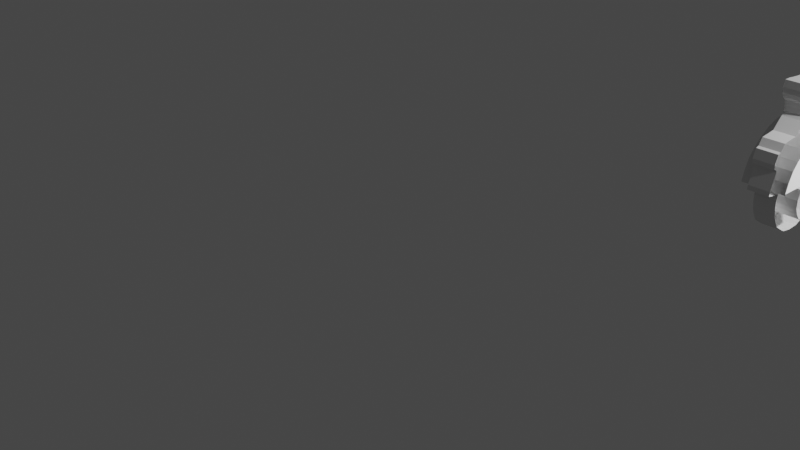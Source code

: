 # Source: Vespa.blend  (saved by Blender 2.92.15; exported with 4.5.12 LTS)
import bpy
from mathutils import Matrix  # noqa: F401  (used for matrix-valued properties, if any)

bpy.ops.wm.read_factory_settings(use_empty=True)
scene = bpy.context.scene
scene.name = 'Scene'

# ---- collections
col_collection = bpy.data.collections.new('Collection'); scene.collection.children.link(col_collection)

# ---- world
world_world = bpy.data.worlds.new('World'); scene.world = world_world
world_world.use_nodes = True; world_world.node_tree.nodes.clear()
_N = world_world.node_tree.nodes; _L = world_world.node_tree.links
n0 = _N.new('ShaderNodeOutputWorld'); n0.name = 'World Output'; n0.location = (300, 300)
n1 = _N.new('ShaderNodeBackground'); n1.name = 'Background'; n1.location = (10, 300)
n1.inputs[0].default_value = (0.05088, 0.05088, 0.05088, 1.0)
_L.new(n1.outputs[0], n0.inputs[0])
n0.is_active_output = True
world_world.color = (0.05088, 0.05088, 0.05088)
world_world.use_sun_shadow = False
world_world.sun_shadow_jitter_overblur = 0.0

# ---- cameras
cam_camera = bpy.data.cameras.new('Camera')
cam_camera.clip_end = 100.0
cam_camera.ortho_scale = 7.314

# ---- lights
light_light = bpy.data.lights.new('Light', 'POINT')
light_light.transmission_factor = 0.0
light_light.energy = 1000.0
light_light.shadow_soft_size = 0.1
light_light.shadow_maximum_resolution = 0.006
light_light.use_absolute_resolution = True

# ---- meshes
me_cube_001 = bpy.data.meshes.new('Cube.001')
me_cube_001.from_pydata([(-11.13, 0.6485, 0.6092), (-11.13, 0.6744, 0.6229), (-11.13, 0.7033, 0.6442), (-11.13, 0.72, 0.6837), (-11.13, 0.7154, 0.7263), (-11.13, 0.6987, 0.7568), (-11.13, 0.6683, 0.7903), (-11.13, 0.6226, 0.81), (-11.13, 0.58, 0.8192), (-11.13, 0.5404, 0.8177), (-11.13, 0.4841, 0.81), (-11.13, 0.4324, 0.7918), (-11.13, 0.3837, 0.7629), (-11.13, 0.3441, 0.7279), (-11.13, 0.3183, 0.6974), (-11.13, 0.2985, 0.6548), (-11.13, 0.2865, 0.6122), (-11.13, 0.2924, 0.5994), (-11.13, 0.2702, 0.6015), (-11.13, 0.248, 0.6068), (-11.13, 0.2502, 0.6248), (-11.13, 0.2766, 0.6967), (-11.13, 0.2671, 0.7051), (-11.13, 0.2554, 0.7125), (-11.13, 0.2544, 0.7284), (-11.13, 0.2692, 0.7653), (-11.13, 0.284, 0.7696), (-11.13, 0.304, 0.7981), (-11.13, 0.3759, 0.8055), (-11.13, 0.4235, 0.8509), (-11.13, 0.434, 0.8647), (-11.13, 0.434, 0.8869), (-11.13, 0.4298, 0.9091), (-11.13, 0.4087, 0.926), (-11.13, 0.4002, 0.945), (-11.13, 0.3981, 0.9661), (-11.13, 0.4076, 0.9926), (-11.13, 0.4361, 0.9926), (-11.13, 0.4604, 0.9894), (-11.13, 0.4953, 0.9862), (-11.13, 0.5386, 0.9841), (-11.13, 0.5651, 0.9809), (-11.13, 0.5968, 0.9778), (-11.13, 0.6327, 0.9778), (-11.13, 0.6655, 0.9767), (-11.13, 0.6877, 0.9778), (-11.13, 0.7172, 0.9809), (-11.13, 0.7659, 0.9841), (-11.13, 0.8134, 0.9841), (-11.13, 0.8377, 0.983), (-11.13, 0.8536, 0.9682), (-11.13, 0.8578, 0.9144), (-11.13, 0.843, 0.8869), (-11.13, 0.8335, 0.8478), (-11.13, 0.8145, 0.8351), (-11.13, 0.8007, 0.8192), (-11.13, 0.7796, 0.7928), (-11.13, 0.768, 0.7643), (-11.13, 0.768, 0.7294), (-11.13, 0.788, 0.6882), (-11.13, 0.8134, 0.6586), (-11.13, 0.8589, 0.6385), (-11.13, 0.8895, 0.6385), (-11.13, 0.9603, 0.6417), (-11.13, 1.004, 0.6417), (-11.13, 1.045, 0.6512), (-11.13, 1.072, 0.6724), (-11.13, 1.09, 0.6882), (-11.13, 1.112, 0.7231), (-11.13, 1.134, 0.7537), (-11.13, 1.146, 0.7833), (-11.13, 1.152, 0.8129), (-11.13, 1.155, 0.8531), (-11.13, 1.07, 1.081), (-11.13, 1.062, 1.071), (-11.13, 1.044, 1.069), (-11.13, 1.031, 1.081), (-11.13, 1.026, 1.094), (-11.13, 1.032, 1.11), (-11.13, 1.062, 1.127), (-11.13, 1.067, 1.142), (-11.13, 1.099, 1.17), (-11.13, 1.122, 1.181), (-11.13, 1.147, 1.192), (-11.13, 1.17, 1.192), (-11.13, 1.195, 1.193), (-11.13, 1.204, 1.185), (-11.13, 1.207, 1.165), (-11.13, 1.201, 1.14), (-11.13, 1.2, 1.12), (-11.13, 1.18, 1.078), (-11.13, 1.168, 1.076), (-11.13, 1.152, 1.076), (-11.13, 1.142, 1.076), (-11.13, 1.136, 1.068), (-11.13, 1.226, 0.889), (-11.13, 1.245, 0.8731), (-11.13, 1.258, 0.8657), (-11.13, 1.267, 0.8457), (-11.13, 1.268, 0.8235), (-11.13, 1.274, 0.7981), (-11.13, 1.283, 0.7875), (-11.13, 1.292, 0.7928), (-11.13, 1.327, 0.8044), (-11.13, 1.361, 0.8118), (-11.13, 1.386, 0.8118), (-11.13, 1.416, 0.8034), (-11.13, 1.443, 0.7928), (-11.13, 1.453, 0.7833), (-11.13, 1.455, 0.7579), (-11.13, 1.474, 0.7368), (-11.13, 1.495, 0.7199), (-11.13, 1.5, 0.703), (-11.13, 1.482, 0.6903), (-11.13, 1.449, 0.6882), (-11.13, 1.461, 0.6734), (-11.13, 1.479, 0.6544), (-11.13, 1.49, 0.6301), (-11.13, 1.506, 0.5941), (-11.13, 1.503, 0.5593), (-11.13, 1.493, 0.5202), (-11.13, 1.478, 0.4948), (-11.13, 1.461, 0.4705), (-11.13, 1.44, 0.4473), (-11.13, 1.401, 0.4304), (-11.13, 1.366, 0.4219), (-11.13, 1.306, 0.4272), (-11.13, 1.273, 0.4356), (-11.13, 1.242, 0.4599), (-11.13, 1.22, 0.4885), (-11.13, 1.205, 0.5191), (-11.13, 1.2, 0.5403), (-11.13, 1.198, 0.5825), (-11.13, 1.167, 0.6375), (-11.13, 1.142, 0.6121), (-11.13, 1.11, 0.5952), (-11.13, 1.078, 0.5815), (-11.13, 0.7532, 0.5624), (-11.13, 0.6792, 0.5656), (-11.13, 0.6517, 0.572), (-11.13, 0.6433, 0.5582), (-11.13, 0.62, 0.5445), (-11.13, 0.6126, 0.5149), (-11.13, 0.5968, 0.4779), (-11.13, 0.5704, 0.4483), (-11.13, 0.5418, 0.424), (-11.13, 0.5006, 0.4071), (-11.13, 0.4509, 0.405), (-11.13, 0.44, 0.874), (-11.13, 1.204, 0.5879), (-11.13, 1.231, 0.5985), (-11.13, 1.263, 0.6274), (-11.13, 1.289, 0.6442), (-11.13, 1.324, 0.6624), (-11.13, 1.35, 0.6731), (-11.13, 1.387, 0.6807), (-11.13, 1.42, 0.6868), (-11.13, 1.481, 0.699), (-11.13, 1.461, 0.7187), (-11.13, 1.44, 0.7461), (-11.13, 1.405, 0.769), (-11.13, 1.361, 0.7796), (-11.13, 1.312, 0.7796), (-11.13, 1.278, 0.772), (-11.13, 1.245, 0.7553), (-11.13, 1.222, 0.737), (-11.13, 1.198, 0.7035), (-11.13, 1.178, 0.664), (-11.13, 1.303, 0.6274), (-11.13, 1.347, 0.6457), (-11.13, 1.38, 0.6411), (-11.13, 1.415, 0.6244), (-11.13, 1.434, 0.5985), (-11.13, 1.437, 0.559), (-11.13, 1.418, 0.5224), (-11.13, 1.394, 0.4905), (-11.13, 1.359, 0.4829), (-11.13, 1.33, 0.4844), (-11.13, 1.294, 0.495), (-11.13, 1.277, 0.5209), (-11.13, 1.265, 0.5392), (-11.13, 1.263, 0.5681), (-11.13, 1.268, 0.5909), (-11.13, 1.283, 0.6153), (-11.13, 0.5587, 0.5772), (-11.13, 0.5572, 0.5498), (-11.13, 0.5511, 0.527), (-11.13, 0.5328, 0.5011), (-11.13, 0.4994, 0.4737), (-11.13, 0.472, 0.4692), (-11.13, 0.4294, 0.4692), (-11.13, 0.4065, 0.4844), (-11.13, 0.3883, 0.5087), (-11.13, 0.3776, 0.5331), (-11.13, 0.3776, 0.565), (-11.13, 0.5525, 0.6051), (-11.13, 0.3, 0.6061), (-11.13, 0.3746, 0.6061), (-11.13, 0.3899, 0.606), (-11.13, 0.6135, 0.6061), (-11.13, 0.4055, 0.4134), (-11.13, 0.3854, 0.4251), (-11.13, 0.3484, 0.4494), (-11.13, 0.3315, 0.4747), (-11.13, 0.3188, 0.498), (-11.13, 0.3104, 0.5381), (-11.13, 0.3083, 0.5667), (-11.13, 0.3157, 0.5963), (-11.77, 0.3157, 0.5963), (-11.77, 0.3083, 0.5667), (-11.77, 0.3104, 0.5381), (-11.77, 0.3188, 0.498), (-11.77, 0.3315, 0.4747), (-11.77, 0.3484, 0.4494), (-11.77, 0.3854, 0.4251), (-11.77, 0.4055, 0.4134), (-11.77, 0.4509, 0.405), (-11.77, 0.5006, 0.4071), (-11.77, 0.5418, 0.424), (-11.77, 0.5704, 0.4483), (-11.77, 0.5968, 0.4779), (-11.77, 0.6126, 0.5149), (-11.77, 0.62, 0.5445), (-11.77, 0.6433, 0.5582), (-11.77, 0.6517, 0.572), (-11.77, 0.6792, 0.5656), (-11.77, 0.7532, 0.5624), (-11.77, 1.078, 0.5815), (-11.77, 1.11, 0.5952), (-11.77, 1.142, 0.6121), (-11.77, 1.167, 0.6375), (-11.77, 1.159, 0.6079), (-11.77, 1.151, 0.5941), (-11.77, 1.151, 0.5804), (-11.77, 1.17, 0.573), (-11.77, 1.183, 0.573), (-11.77, 1.198, 0.5825), (-11.77, 1.2, 0.5403), (-11.77, 1.205, 0.5191), (-11.77, 1.22, 0.4885), (-11.77, 1.242, 0.4599), (-11.77, 1.273, 0.4356), (-11.77, 1.306, 0.4272), (-11.77, 1.366, 0.4219), (-11.77, 1.401, 0.4304), (-11.77, 1.44, 0.4473), (-11.77, 1.461, 0.4705), (-11.77, 1.478, 0.4948), (-11.77, 1.493, 0.5202), (-11.77, 1.503, 0.5593), (-11.77, 1.506, 0.5941), (-11.77, 1.49, 0.6301), (-11.77, 1.479, 0.6544), (-11.77, 1.461, 0.6734), (-11.77, 1.449, 0.6882), (-11.77, 1.482, 0.6903), (-11.77, 1.5, 0.703), (-11.77, 1.495, 0.7199), (-11.77, 1.474, 0.7368), (-11.77, 1.455, 0.7579), (-11.77, 1.453, 0.7833), (-11.77, 1.443, 0.7928), (-11.77, 1.416, 0.8034), (-11.77, 1.386, 0.8118), (-11.77, 1.361, 0.8118), (-11.77, 1.327, 0.8044), (-11.77, 1.292, 0.7928), (-11.77, 1.283, 0.7875), (-11.77, 1.274, 0.7981), (-11.77, 1.268, 0.8235), (-11.77, 1.267, 0.8457), (-11.77, 1.258, 0.8657), (-11.77, 1.245, 0.8731), (-11.77, 1.226, 0.889), (-11.77, 1.136, 1.068), (-11.77, 1.142, 1.076), (-11.77, 1.152, 1.076), (-11.77, 1.168, 1.076), (-11.77, 1.18, 1.078), (-11.77, 1.2, 1.12), (-11.77, 1.201, 1.14), (-11.77, 1.207, 1.165), (-11.77, 1.204, 1.185), (-11.77, 1.195, 1.193), (-11.77, 1.17, 1.192), (-11.77, 1.147, 1.192), (-11.77, 1.122, 1.181), (-11.77, 1.099, 1.17), (-11.77, 1.067, 1.142), (-11.77, 1.062, 1.127), (-11.77, 1.032, 1.11), (-11.77, 1.026, 1.094), (-11.77, 1.031, 1.081), (-11.77, 1.044, 1.069), (-11.77, 1.062, 1.071), (-11.77, 1.07, 1.081), (-11.77, 1.155, 0.8531), (-11.77, 1.152, 0.8129), (-11.77, 1.146, 0.7833), (-11.77, 1.134, 0.7537), (-11.77, 1.112, 0.7231), (-11.77, 1.09, 0.6882), (-11.77, 1.072, 0.6724), (-11.77, 1.045, 0.6512), (-11.77, 1.004, 0.6417), (-11.77, 0.9603, 0.6417), (-11.77, 0.8895, 0.6385), (-11.77, 0.8589, 0.6385), (-11.77, 0.8134, 0.6586), (-11.77, 0.788, 0.6882), (-11.77, 0.768, 0.7294), (-11.77, 0.768, 0.7643), (-11.77, 0.7796, 0.7928), (-11.77, 0.8007, 0.8192), (-11.77, 0.8145, 0.8351), (-11.77, 0.8335, 0.8478), (-11.77, 0.843, 0.8869), (-11.77, 0.8578, 0.9144), (-11.77, 0.8536, 0.9682), (-11.77, 0.8377, 0.983), (-11.77, 0.8134, 0.9841), (-11.77, 0.7659, 0.9841), (-11.77, 0.7172, 0.9809), (-11.77, 0.6877, 0.9778), (-11.77, 0.6655, 0.9767), (-11.77, 0.6327, 0.9778), (-11.77, 0.5968, 0.9778), (-11.77, 0.5651, 0.9809), (-11.77, 0.5386, 0.9841), (-11.77, 0.4953, 0.9862), (-11.77, 0.4604, 0.9894), (-11.77, 0.4361, 0.9926), (-11.77, 0.4076, 0.9926), (-11.77, 0.3981, 0.9661), (-11.77, 0.4002, 0.945), (-11.77, 0.4087, 0.926), (-11.77, 0.4298, 0.9091), (-11.77, 0.434, 0.8869), (-11.77, 0.434, 0.8647), (-11.77, 0.4235, 0.8509), (-11.77, 0.3759, 0.8055), (-11.77, 0.304, 0.7981), (-11.77, 0.284, 0.7696), (-11.77, 0.2692, 0.7653), (-11.77, 0.2544, 0.7284), (-11.77, 0.2554, 0.7125), (-11.77, 0.2671, 0.7051), (-11.77, 0.2766, 0.6967), (-11.77, 0.2502, 0.6248), (-11.77, 0.248, 0.6068), (-11.77, 0.2702, 0.6015), (-11.77, 0.2924, 0.5994), (-11.77, 0.2865, 0.6122), (-11.77, 0.2985, 0.6548), (-11.77, 0.3183, 0.6974), (-11.77, 0.3441, 0.7279), (-11.77, 0.3837, 0.7629), (-11.77, 0.4324, 0.7918), (-11.77, 0.4841, 0.81), (-11.77, 0.5404, 0.8177), (-11.77, 0.58, 0.8192), (-11.77, 0.6226, 0.81), (-11.77, 0.6683, 0.7903), (-11.77, 0.6987, 0.7568), (-11.77, 0.7154, 0.7263), (-11.77, 0.72, 0.6837), (-11.77, 0.7033, 0.6442), (-11.77, 0.6744, 0.6229), (-11.77, 0.6485, 0.6092), (-11.77, 0.6135, 0.6061), (-11.77, 0.5525, 0.6051), (-11.77, 0.5237, 0.6046), (-11.77, 0.3899, 0.606), (-11.77, 0.3746, 0.6061), (-11.77, 0.3, 0.6061), (-11.77, 0.2878, 0.6168), (-11.77, 0.3776, 0.565), (-11.77, 0.3776, 0.5331), (-11.77, 0.3883, 0.5087), (-11.77, 0.4065, 0.4844), (-11.77, 0.4294, 0.4692), (-11.77, 0.472, 0.4692), (-11.77, 0.4994, 0.4737), (-11.77, 0.5328, 0.5011), (-11.77, 0.5511, 0.527), (-11.77, 0.5572, 0.5498), (-11.77, 0.5587, 0.5772), (-11.77, 1.283, 0.6153), (-11.77, 1.268, 0.5909), (-11.77, 1.263, 0.5681), (-11.77, 1.265, 0.5392), (-11.77, 1.277, 0.5209), (-11.77, 1.294, 0.495), (-11.77, 1.33, 0.4844), (-11.77, 1.359, 0.4829), (-11.77, 1.394, 0.4905), (-11.77, 1.418, 0.5224), (-11.77, 1.437, 0.559), (-11.77, 1.434, 0.5985), (-11.77, 1.415, 0.6244), (-11.77, 1.38, 0.6411), (-11.77, 1.347, 0.6457), (-11.77, 1.303, 0.6274), (-11.77, 1.178, 0.664), (-11.77, 1.198, 0.7035), (-11.77, 1.222, 0.737), (-11.77, 1.245, 0.7553), (-11.77, 1.278, 0.772), (-11.77, 1.312, 0.7796), (-11.77, 1.361, 0.7796), (-11.77, 1.405, 0.769), (-11.77, 1.44, 0.7461), (-11.77, 1.461, 0.7187), (-11.77, 1.481, 0.699), (-11.77, 1.42, 0.6868), (-11.77, 1.387, 0.6807), (-11.77, 1.35, 0.6731), (-11.77, 1.324, 0.6624), (-11.77, 1.289, 0.6442), (-11.77, 1.263, 0.6274), (-11.77, 1.231, 0.5985), (-11.77, 1.204, 0.5879), (-12.06, 1.167, 0.6375), (-12.06, 1.159, 0.6079), (-12.06, 1.151, 0.5941), (-12.06, 1.151, 0.5804), (-12.06, 1.17, 0.573), (-12.06, 1.183, 0.573), (-12.06, 1.198, 0.5825), (-12.06, 0.2865, 0.6122), (-12.06, 0.2985, 0.6548), (-12.06, 0.3183, 0.6974), (-12.06, 0.3441, 0.7279), (-12.06, 0.3837, 0.7629), (-12.06, 0.4324, 0.7918), (-12.06, 0.4841, 0.81), (-12.06, 0.5404, 0.8177), (-12.06, 0.58, 0.8192), (-12.06, 0.6226, 0.81), (-12.06, 0.6683, 0.7903), (-12.06, 0.6987, 0.7568), (-12.06, 0.7154, 0.7263), (-12.06, 0.72, 0.6837), (-12.06, 0.7033, 0.6442), (-12.06, 0.6744, 0.6229), (-12.06, 0.6485, 0.6092), (-12.06, 0.2878, 0.6168), (-12.06, 1.178, 0.664), (-12.06, 1.198, 0.7035), (-12.06, 1.222, 0.737), (-12.06, 1.245, 0.7553), (-12.06, 1.278, 0.772), (-12.06, 1.312, 0.7796), (-12.06, 1.361, 0.7796), (-12.06, 1.405, 0.769), (-12.06, 1.44, 0.7461), (-12.06, 1.461, 0.7187), (-12.06, 1.481, 0.699), (-12.06, 1.42, 0.6868), (-12.06, 1.387, 0.6807), (-12.06, 1.35, 0.6731), (-12.06, 1.324, 0.6624), (-12.06, 1.289, 0.6442), (-12.06, 1.263, 0.6274), (-12.06, 1.231, 0.5985), (-12.06, 1.204, 0.5879), (-10.79, 1.167, 0.6375), (-10.79, 1.159, 0.6079), (-10.79, 1.151, 0.5941), (-10.79, 1.151, 0.5804), (-10.79, 1.17, 0.573), (-10.79, 1.183, 0.573), (-10.79, 1.198, 0.5825), (-10.79, 0.2865, 0.6122), (-10.79, 0.2985, 0.6548), (-10.79, 0.3183, 0.6974), (-10.79, 0.3441, 0.7279), (-10.79, 0.3837, 0.7629), (-10.79, 0.4324, 0.7918), (-10.79, 0.4841, 0.81), (-10.79, 0.5404, 0.8177), (-10.79, 0.58, 0.8192), (-10.79, 0.6226, 0.81), (-10.79, 0.6683, 0.7903), (-10.79, 0.6987, 0.7568), (-10.79, 0.7154, 0.7263), (-10.79, 0.72, 0.6837), (-10.79, 0.7033, 0.6442), (-10.79, 0.6744, 0.6229), (-10.79, 0.6485, 0.6092), (-10.79, 0.2878, 0.6168), (-10.79, 1.178, 0.664), (-10.79, 1.198, 0.7035), (-10.79, 1.222, 0.737), (-10.79, 1.245, 0.7553), (-10.79, 1.278, 0.772), (-10.79, 1.312, 0.7796), (-10.79, 1.361, 0.7796), (-10.79, 1.405, 0.769), (-10.79, 1.44, 0.7461), (-10.79, 1.461, 0.7187), (-10.79, 1.481, 0.699), (-10.79, 1.42, 0.6868), (-10.79, 1.387, 0.6807), (-10.79, 1.35, 0.6731), (-10.79, 1.324, 0.6624), (-10.79, 1.289, 0.6442), (-10.79, 1.263, 0.6274), (-10.79, 1.231, 0.5985), (-10.79, 1.204, 0.5879), (-11.13, 0.44, 0.874), (-11.13, 0.434, 0.8647), (-11.13, 0.4298, 0.9091), (-11.13, 0.434, 0.8869), (-11.13, 0.4002, 0.945), (-11.13, 0.4087, 0.926), (-11.13, 0.4076, 0.9926), (-11.13, 0.3981, 0.9661), (-11.13, 0.4604, 0.9894), (-11.13, 0.4361, 0.9926), (-11.13, 0.5386, 0.9841), (-11.13, 0.4953, 0.9862), (-11.13, 0.5968, 0.9778), (-11.13, 0.5651, 0.9809), (-11.13, 0.6655, 0.9767), (-11.13, 0.6327, 0.9778), (-11.13, 0.7172, 0.9809), (-11.13, 0.6877, 0.9778), (-11.13, 0.8134, 0.9841), (-11.13, 0.7659, 0.9841), (-11.13, 0.8536, 0.9682), (-11.13, 0.8377, 0.983), (-11.13, 0.843, 0.8869), (-11.13, 0.8578, 0.9144), (-11.13, 0.44, 0.874), (-11.13, 0.434, 0.8647), (-11.13, 0.4298, 0.9091), (-11.13, 0.434, 0.8869), (-11.13, 0.4002, 0.945), (-11.13, 0.4087, 0.926), (-11.13, 0.4076, 0.9926), (-11.13, 0.3981, 0.9661), (-11.13, 0.4604, 0.9894), (-11.13, 0.4361, 0.9926), (-11.13, 0.5386, 0.9841), (-11.13, 0.4953, 0.9862), (-11.13, 0.5968, 0.9778), (-11.13, 0.5651, 0.9809), (-11.13, 0.6655, 0.9767), (-11.13, 0.6327, 0.9778), (-11.13, 0.7172, 0.9809), (-11.13, 0.6877, 0.9778), (-11.13, 0.8134, 0.9841), (-11.13, 0.7659, 0.9841), (-11.13, 0.8536, 0.9682), (-11.13, 0.8377, 0.983), (-11.13, 0.843, 0.8869), (-11.13, 0.8578, 0.9144), (-12.12, 0.5525, 0.6051), (-12.12, 0.5237, 0.6046), (-12.12, 0.3899, 0.606), (-12.12, 0.3776, 0.565), (-12.12, 0.3776, 0.5331), (-12.12, 0.3883, 0.5087), (-12.12, 0.4065, 0.4844), (-12.12, 0.4294, 0.4692), (-12.12, 0.472, 0.4692), (-12.12, 0.4994, 0.4737), (-12.12, 0.5328, 0.5011), (-12.12, 0.5511, 0.527), (-12.12, 0.5572, 0.5498), (-12.12, 0.5587, 0.5772), (-12.12, 1.283, 0.6153), (-12.12, 1.268, 0.5909), (-12.12, 1.263, 0.5681), (-12.12, 1.265, 0.5392), (-12.12, 1.277, 0.5209), (-12.12, 1.294, 0.495), (-12.12, 1.33, 0.4844), (-12.12, 1.359, 0.4829), (-12.12, 1.394, 0.4905), (-12.12, 1.418, 0.5224), (-12.12, 1.437, 0.559), (-12.12, 1.434, 0.5985), (-12.12, 1.415, 0.6244), (-12.12, 1.38, 0.6411), (-12.12, 1.347, 0.6457), (-12.12, 1.303, 0.6274)], [], [(421, 420, 150, 149), (309, 308, 60, 59), (382, 383, 187, 188), (254, 253, 115, 114), (407, 406, 164, 163), (283, 282, 86, 85), (359, 358, 10, 9), (220, 219, 144, 143), (310, 309, 59, 58), (383, 384, 186, 187), (255, 254, 114, 113), (408, 407, 163, 162), (284, 283, 85, 84), (360, 359, 9, 8), (311, 310, 58, 57), (384, 385, 185, 186), (256, 255, 113, 112), (409, 408, 162, 161), (285, 284, 84, 83), (361, 360, 8, 7), (312, 311, 57, 56), (385, 386, 184, 185), (257, 256, 112, 111), (410, 409, 161, 160), (286, 285, 83, 82), (362, 361, 7, 6), (313, 312, 56, 55), (386, 370, 195, 184), (258, 257, 111, 110), (209, 208, 207, 206), (287, 286, 82, 81), (363, 362, 6, 5), (411, 410, 160, 159), (387, 388, 182, 183), (259, 258, 110, 109), (314, 313, 55, 54), (288, 287, 81, 80), (364, 363, 5, 4), (210, 209, 206, 205), (388, 389, 181, 182), (260, 259, 109, 108), (412, 411, 159, 158), (289, 288, 80, 79), (365, 364, 4, 3), (315, 314, 54, 53), (389, 390, 180, 181), (261, 260, 108, 107), (211, 210, 205, 204), (290, 289, 79, 78), (366, 365, 3, 2), (413, 412, 158, 157), (390, 391, 179, 180), (262, 261, 107, 106), (316, 315, 53, 52), (291, 290, 78, 77), (367, 366, 2, 1), (212, 211, 204, 203), (391, 392, 178, 179), (263, 262, 106, 105), (414, 413, 157, 156), (39, 40, 520, 521), (19, 20, 16, 196, 197, 198, 194, 193, 192, 191, 190, 189, 188, 187, 186, 185, 184, 195, 199, 0, 1, 2, 3, 59, 60, 61, 62, 63, 64, 65, 66, 67, 68, 69, 70, 71, 72, 73, 74, 75, 76, 77, 78, 79, 80, 81, 82, 83, 84, 85, 86, 87, 88, 89, 90, 91, 92, 93, 94, 95, 96, 97, 98, 99, 100, 101, 102, 103, 104, 105, 106, 107, 108, 109, 110, 111, 112, 113, 114, 115, 116, 117, 118, 119, 173, 172, 171, 170, 169, 168, 183, 182, 181, 132, 149, 150, 151, 152, 153, 154, 155, 156, 157, 158, 159, 160, 161, 162, 163, 164, 165, 166, 167, 133, 134, 135, 136, 137, 138, 139, 140, 141, 142, 143, 144, 145, 146, 147, 200, 201, 202, 203, 204, 205, 206, 207, 17, 18), (132, 181, 180, 179, 178, 177, 176, 175, 174, 173, 119, 120, 121, 122, 123, 124, 125, 126, 127, 128, 129, 130, 131), (356, 355, 13, 12), (59, 3, 4, 5, 6, 7, 8, 9, 10, 11, 12, 13, 14, 15, 16, 20, 21, 22, 23, 24, 25, 26, 27, 28, 29, 30, 148, 52, 53, 54, 55, 56, 57, 58), (251, 250, 118, 117), (355, 354, 14, 13), (232, 231, 423, 424), (375, 368, 369, 370, 371, 372, 373, 374, 352), (383, 382, 567, 568), (250, 249, 119, 118), (396, 395, 580, 581), (363, 364, 441, 440), (354, 353, 15, 14), (460, 461, 505, 504), (434, 435, 479, 478), (410, 411, 455, 454), (364, 365, 442, 441), (233, 232, 424, 425), (411, 412, 456, 455), (365, 366, 443, 442), (234, 233, 425, 426), (412, 413, 457, 456), (352, 353, 430, 429), (366, 367, 444, 443), (235, 234, 426, 427), (413, 414, 458, 457), (353, 354, 431, 430), (367, 368, 445, 444), (236, 235, 427, 428), (414, 415, 459, 458), (354, 355, 432, 431), (415, 416, 460, 459), (355, 356, 433, 432), (230, 403, 447, 422), (416, 417, 461, 460), (356, 357, 434, 433), (403, 404, 448, 447), (417, 418, 462, 461), (357, 358, 435, 434), (404, 405, 449, 448), (418, 419, 463, 462), (358, 359, 436, 435), (405, 406, 450, 449), (419, 420, 464, 463), (359, 360, 437, 436), (406, 407, 451, 450), (375, 352, 429, 446), (420, 421, 465, 464), (360, 361, 438, 437), (407, 408, 452, 451), (421, 236, 428, 465), (361, 362, 439, 438), (408, 409, 453, 452), (368, 375, 446, 445), (231, 230, 422, 423), (362, 363, 440, 439), (409, 410, 454, 453), (358, 357, 11, 10), (282, 281, 87, 86), (406, 405, 165, 164), (253, 252, 116, 115), (381, 382, 188, 189), (308, 307, 61, 60), (357, 356, 12, 11), (281, 280, 88, 87), (405, 404, 166, 165), (252, 251, 117, 116), (236, 421, 149, 132), (380, 381, 189, 190), (307, 306, 62, 61), (218, 217, 146, 145), (324, 323, 45, 44), (280, 279, 89, 88), (404, 403, 167, 166), (219, 218, 145, 144), (379, 380, 190, 191), (306, 305, 63, 62), (323, 322, 46, 45), (279, 278, 90, 89), (403, 230, 133, 167), (378, 379, 191, 192), (305, 304, 64, 63), (278, 277, 91, 90), (304, 303, 65, 64), (377, 378, 192, 193), (303, 302, 66, 65), (277, 276, 92, 91), (402, 387, 183, 168), (376, 377, 193, 194), (302, 301, 67, 66), (276, 275, 93, 92), (401, 402, 168, 169), (372, 376, 194, 198), (301, 300, 68, 67), (275, 274, 94, 93), (400, 401, 169, 170), (420, 419, 151, 150), (370, 369, 199, 195), (300, 299, 69, 68), (322, 321, 47, 46), (274, 273, 95, 94), (399, 400, 170, 171), (419, 418, 152, 151), (273, 272, 96, 95), (299, 298, 70, 69), (217, 216, 147, 146), (272, 271, 97, 96), (398, 399, 171, 172), (321, 320, 48, 47), (271, 270, 98, 97), (298, 297, 71, 70), (418, 417, 153, 152), (270, 269, 99, 98), (397, 398, 172, 173), (216, 215, 200, 147), (269, 268, 100, 99), (297, 296, 72, 71), (320, 319, 49, 48), (352, 374, 196, 16), (396, 397, 173, 174), (417, 416, 154, 153), (268, 267, 101, 100), (296, 295, 73, 72), (215, 214, 201, 200), (374, 373, 197, 196), (395, 396, 174, 175), (319, 318, 50, 49), (267, 266, 102, 101), (295, 294, 74, 73), (416, 415, 155, 154), (373, 372, 198, 197), (394, 395, 175, 176), (214, 213, 202, 201), (266, 265, 103, 102), (294, 293, 75, 74), (318, 317, 51, 50), (265, 264, 104, 103), (393, 394, 176, 177), (415, 414, 156, 155), (369, 368, 0, 199), (293, 292, 76, 75), (213, 212, 203, 202), (264, 263, 105, 104), (392, 393, 177, 178), (317, 316, 52, 51), (368, 367, 1, 0), (292, 291, 77, 76), (325, 324, 44, 43), (221, 220, 143, 142), (326, 325, 43, 42), (222, 221, 142, 141), (327, 326, 42, 41), (223, 222, 141, 140), (328, 327, 41, 40), (224, 223, 140, 139), (329, 328, 40, 39), (225, 224, 139, 138), (330, 329, 39, 38), (226, 225, 138, 137), (331, 330, 38, 37), (227, 226, 137, 136), (332, 331, 37, 36), (228, 227, 136, 135), (333, 332, 36, 35), (229, 228, 135, 134), (334, 333, 35, 34), (230, 229, 134, 133), (335, 334, 34, 33), (336, 335, 33, 32), (337, 336, 32, 31), (338, 337, 31, 30), (339, 338, 30, 29), (340, 339, 29, 28), (341, 340, 28, 27), (237, 236, 132, 131), (342, 341, 27, 26), (238, 237, 131, 130), (343, 342, 26, 25), (239, 238, 130, 129), (344, 343, 25, 24), (240, 239, 129, 128), (345, 344, 24, 23), (241, 240, 128, 127), (346, 345, 23, 22), (242, 241, 127, 126), (347, 346, 22, 21), (243, 242, 126, 125), (348, 347, 21, 20), (244, 243, 125, 124), (349, 348, 20, 19), (245, 244, 124, 123), (350, 349, 19, 18), (246, 245, 123, 122), (351, 350, 18, 17), (247, 246, 122, 121), (208, 351, 17, 207), (248, 247, 121, 120), (353, 352, 16, 15), (249, 248, 120, 119), (474, 475, 476, 477, 478, 479, 480, 481, 482, 483, 484, 485, 486, 487, 488, 489, 490, 473), (466, 491, 492, 493, 494, 495, 496, 497, 498, 499, 500, 501, 502, 503, 504, 505, 506, 507, 508, 509, 472, 471, 470, 469, 468, 467), (447, 448, 492, 491), (435, 436, 480, 479), (461, 462, 506, 505), (448, 449, 493, 492), (436, 437, 481, 480), (462, 463, 507, 506), (423, 422, 466, 467), (449, 450, 494, 493), (437, 438, 482, 481), (463, 464, 508, 507), (424, 423, 467, 468), (450, 451, 495, 494), (438, 439, 483, 482), (464, 465, 509, 508), (425, 424, 468, 469), (451, 452, 496, 495), (439, 440, 484, 483), (465, 428, 472, 509), (426, 425, 469, 470), (452, 453, 497, 496), (440, 441, 485, 484), (427, 426, 470, 471), (453, 454, 498, 497), (441, 442, 486, 485), (428, 427, 471, 472), (454, 455, 499, 498), (442, 443, 487, 486), (429, 430, 474, 473), (455, 456, 500, 499), (443, 444, 488, 487), (430, 431, 475, 474), (456, 457, 501, 500), (444, 445, 489, 488), (431, 432, 476, 475), (457, 458, 502, 501), (446, 429, 473, 490), (432, 433, 477, 476), (458, 459, 503, 502), (445, 446, 490, 489), (433, 434, 478, 477), (459, 460, 504, 503), (422, 447, 491, 466), (429, 446, 445, 444, 443, 442, 441, 440, 439, 438, 437, 436, 435, 434, 433, 432, 431, 430), (529, 528, 552, 553), (50, 51, 533, 530), (41, 42, 522, 523), (30, 31, 513, 511), (43, 44, 524, 525), (42, 43, 525, 522), (34, 35, 517, 514), (48, 49, 531, 528), (148, 30, 511, 510), (45, 46, 526, 527), (31, 32, 512, 513), (38, 39, 521, 518), (47, 48, 528, 529), (33, 34, 514, 515), (46, 47, 529, 526), (49, 50, 530, 531), (35, 36, 516, 517), (32, 33, 515, 512), (52, 148, 510, 532), (51, 52, 532, 533), (40, 41, 523, 520), (37, 38, 518, 519), (44, 45, 527, 524), (36, 37, 519, 516), (556, 534, 535, 537, 536, 539, 538, 541, 540, 543, 542, 545, 544, 547, 546, 549, 548, 551, 550, 553, 552, 555, 554, 557), (515, 514, 538, 539), (522, 525, 549, 546), (531, 530, 554, 555), (517, 516, 540, 541), (520, 523, 547, 544), (533, 532, 556, 557), (519, 518, 542, 543), (518, 521, 545, 542), (530, 533, 557, 554), (521, 520, 544, 545), (516, 519, 543, 540), (528, 531, 555, 552), (523, 522, 546, 547), (514, 517, 541, 538), (526, 529, 553, 550), (525, 524, 548, 549), (512, 515, 539, 536), (510, 511, 535, 534), (532, 510, 534, 556), (527, 526, 550, 551), (511, 513, 537, 535), (513, 512, 536, 537), (524, 527, 551, 548), (278, 279, 280, 281, 282, 283, 284, 285, 286, 287, 288, 289, 290, 291, 292, 293, 294, 295), (273, 274, 275, 295, 296), (447, 422, 423, 424, 425, 426, 427, 428, 465, 464, 463, 462, 461, 460, 459, 458, 457, 456, 455, 454, 453, 452, 451, 450, 449, 448), (397, 396, 581, 582), (384, 383, 568, 569), (398, 397, 582, 583), (385, 384, 569, 570), (399, 398, 583, 584), (386, 385, 570, 571), (400, 399, 584, 585), (370, 386, 571, 558), (372, 371, 559, 560), (401, 400, 585, 586), (388, 387, 572, 573), (402, 401, 586, 587), (389, 388, 573, 574), (376, 372, 560, 561), (387, 402, 587, 572), (390, 389, 574, 575), (377, 376, 561, 562), (391, 390, 575, 576), (378, 377, 562, 563), (392, 391, 576, 577), (379, 378, 563, 564), (371, 370, 558, 559), (393, 392, 577, 578), (380, 379, 564, 565), (394, 393, 578, 579), (381, 380, 565, 566), (395, 394, 579, 580), (382, 381, 566, 567), (254, 414, 415, 416, 417, 418, 419, 420, 236)])
_uv = me_cube_001.uv_layers.new(name='UVMap')
_uv.uv.foreach_set('vector', [0.4845, 0.1861, 0.4858, 0.1895, 0.4858, 0.1895, 0.4845, 0.1861, 0.0, 0.0, 0.0, 0.0, 0.0, 0.0, 0.0, 0.0, 0.4702, 0.098, 0.4736, 0.1022, 0.4736, 0.1022, 0.4702, 0.098, 0.0, 0.0, 0.0, 0.0, 0.0, 0.0, 0.0, 0.0, 0.5075, 0.1954, 0.5054, 0.1912, 0.5054, 0.1912, 0.5075, 0.1954, 0.0, 0.0, 0.0, 0.0, 0.0, 0.0, 0.0, 0.0, 0.5132, 0.1031, 0.5122, 0.0961, 0.5122, 0.0961, 0.5132, 0.1031, 0.0, 0.0, 0.0, 0.0, 0.0, 0.0, 0.0, 0.0, 0.0, 0.0, 0.0, 0.0, 0.0, 0.0, 0.0, 0.0, 0.4736, 0.1022, 0.4769, 0.1045, 0.4769, 0.1045, 0.4736, 0.1022, 0.0, 0.0, 0.0, 0.0, 0.0, 0.0, 0.0, 0.0, 0.5084, 0.1996, 0.5075, 0.1954, 0.5075, 0.1954, 0.5084, 0.1996, 0.0, 0.0, 0.0, 0.0, 0.0, 0.0, 0.0, 0.0, 0.5134, 0.1081, 0.5132, 0.1031, 0.5132, 0.1031, 0.5134, 0.1081, 0.0, 0.0, 0.0, 0.0, 0.0, 0.0, 0.0, 0.0, 0.4769, 0.1045, 0.4797, 0.1052, 0.4797, 0.1052, 0.4769, 0.1045, 0.0, 0.0, 0.0, 0.0, 0.0, 0.0, 0.0, 0.0, 0.5084, 0.2057, 0.5084, 0.1996, 0.5084, 0.1996, 0.5084, 0.2057, 0.0, 0.0, 0.0, 0.0, 0.0, 0.0, 0.0, 0.0, 0.5122, 0.1134, 0.5134, 0.1081, 0.5134, 0.1081, 0.5122, 0.1134, 0.0, 0.0, 0.0, 0.0, 0.0, 0.0, 0.0, 0.0, 0.4797, 0.1052, 0.4831, 0.1054, 0.4831, 0.1054, 0.4797, 0.1052, 0.0, 0.0, 0.0, 0.0, 0.0, 0.0, 0.0, 0.0, 0.5071, 0.2112, 0.5084, 0.2057, 0.5084, 0.2057, 0.5071, 0.2112, 0.0, 0.0, 0.0, 0.0, 0.0, 0.0, 0.0, 0.0, 0.5098, 0.1191, 0.5122, 0.1134, 0.5122, 0.1134, 0.5098, 0.1191, 0.0, 0.0, 0.0, 0.0, 0.0, 0.0, 0.0, 0.0, 0.4831, 0.1054, 0.4866, 0.1046, 0.4866, 0.1046, 0.4831, 0.1054, 0.0, 0.0, 0.0, 0.0, 0.0, 0.0, 0.0, 0.0, 0.0, 0.0, 0.0, 0.0, 0.0, 0.0, 0.0, 0.0, 0.0, 0.0, 0.0, 0.0, 0.0, 0.0, 0.0, 0.0, 0.5056, 0.1229, 0.5098, 0.1191, 0.5098, 0.1191, 0.5056, 0.1229, 0.5042, 0.2156, 0.5071, 0.2112, 0.5071, 0.2112, 0.5042, 0.2156, 0.4879, 0.196, 0.4848, 0.1941, 0.4848, 0.1941, 0.4879, 0.196, 0.0, 0.0, 0.0, 0.0, 0.0, 0.0, 0.0, 0.0, 0.0, 0.0, 0.0, 0.0, 0.0, 0.0, 0.0, 0.0, 0.0, 0.0, 0.0, 0.0, 0.0, 0.0, 0.0, 0.0, 0.5018, 0.125, 0.5056, 0.1229, 0.5056, 0.1229, 0.5018, 0.125, 0.0, 0.0, 0.0, 0.0, 0.0, 0.0, 0.0, 0.0, 0.4848, 0.1941, 0.482, 0.1935, 0.482, 0.1935, 0.4848, 0.1941, 0.0, 0.0, 0.0, 0.0, 0.0, 0.0, 0.0, 0.0, 0.5008, 0.2182, 0.5042, 0.2156, 0.5042, 0.2156, 0.5008, 0.2182, 0.0, 0.0, 0.0, 0.0, 0.0, 0.0, 0.0, 0.0, 0.4965, 0.1256, 0.5018, 0.125, 0.5018, 0.125, 0.4965, 0.1256, 0.0, 0.0, 0.0, 0.0, 0.0, 0.0, 0.0, 0.0, 0.482, 0.1935, 0.4784, 0.1937, 0.4784, 0.1937, 0.482, 0.1935, 0.0, 0.0, 0.0, 0.0, 0.0, 0.0, 0.0, 0.0, 0.0, 0.0, 0.0, 0.0, 0.0, 0.0, 0.0, 0.0, 0.0, 0.0, 0.0, 0.0, 0.0, 0.0, 0.0, 0.0, 0.4915, 0.1235, 0.4965, 0.1256, 0.4965, 0.1256, 0.4915, 0.1235, 0.4984, 0.2207, 0.5008, 0.2182, 0.5008, 0.2182, 0.4984, 0.2207, 0.4784, 0.1937, 0.4761, 0.1952, 0.4761, 0.1952, 0.4784, 0.1937, 0.0, 0.0, 0.0, 0.0, 0.0, 0.0, 0.0, 0.0, 0.0, 0.0, 0.0, 0.0, 0.0, 0.0, 0.0, 0.0, 0.0, 0.0, 0.0, 0.0, 0.0, 0.0, 0.0, 0.0, 0.4888, 0.1199, 0.4915, 0.1235, 0.4915, 0.1235, 0.4888, 0.1199, 0.0, 0.0, 0.0, 0.0, 0.0, 0.0, 0.0, 0.0, 0.4761, 0.1952, 0.4729, 0.1973, 0.4729, 0.1973, 0.4761, 0.1952, 0.0, 0.0, 0.0, 0.0, 0.0, 0.0, 0.0, 0.0, 0.4968, 0.2131, 0.4984, 0.2207, 0.4984, 0.2207, 0.4968, 0.2131, 0.0, 0.0, 0.0, 0.0, 0.0, 0.0, 0.0, 0.0, 0.4868, 0.06659, 0.4891, 0.06685, 0.4875, 0.0714, 0.4867, 0.07308, 0.4867, 0.0824, 0.4867, 0.08432, 0.4816, 0.08278, 0.4776, 0.08278, 0.4746, 0.08412, 0.4715, 0.0864, 0.4696, 0.08925, 0.4696, 0.09458, 0.4702, 0.098, 0.4736, 0.1022, 0.4769, 0.1045, 0.4797, 0.1052, 0.4831, 0.1054, 0.4866, 0.1046, 0.4867, 0.1123, 0.4871, 0.1166, 0.4888, 0.1199, 0.4915, 0.1235, 0.4965, 0.1256, 0.497, 0.1341, 0.4933, 0.1373, 0.4908, 0.1429, 0.4908, 0.1468, 0.4912, 0.1556, 0.4912, 0.161, 0.4924, 0.1662, 0.495, 0.1696, 0.497, 0.1719, 0.5014, 0.1746, 0.5052, 0.1773, 0.5089, 0.1789, 0.5126, 0.1795, 0.5176, 0.1799, 0.5461, 0.1694, 0.5448, 0.1683, 0.5446, 0.1661, 0.5461, 0.1645, 0.5477, 0.1638, 0.5497, 0.1646, 0.5518, 0.1683, 0.5537, 0.169, 0.5572, 0.1729, 0.5586, 0.1758, 0.56, 0.179, 0.56, 0.1818, 0.5602, 0.1849, 0.5591, 0.1861, 0.5566, 0.1864, 0.5535, 0.1857, 0.551, 0.1856, 0.5458, 0.1831, 0.5455, 0.1816, 0.5455, 0.1795, 0.5455, 0.1783, 0.5444, 0.1775, 0.5221, 0.1888, 0.5201, 0.1912, 0.5192, 0.1929, 0.5167, 0.1939, 0.5139, 0.1941, 0.5107, 0.1949, 0.5094, 0.1959, 0.5101, 0.1971, 0.5115, 0.2015, 0.5125, 0.2057, 0.5125, 0.2089, 0.5114, 0.2126, 0.5101, 0.216, 0.5089, 0.2172, 0.5057, 0.2174, 0.5031, 0.2198, 0.501, 0.2225, 0.4989, 0.2231, 0.4973, 0.2209, 0.497, 0.2166, 0.4952, 0.2182, 0.4928, 0.2205, 0.4897, 0.2218, 0.4853, 0.2238, 0.4809, 0.2235, 0.4809, 0.2152, 0.4858, 0.2148, 0.489, 0.2125, 0.4911, 0.2081, 0.4917, 0.204, 0.4894, 0.1984, 0.4879, 0.196, 0.4848, 0.1941, 0.482, 0.1935, 0.4838, 0.1853, 0.4845, 0.1861, 0.4858, 0.1895, 0.4894, 0.1935, 0.4915, 0.1967, 0.4938, 0.2011, 0.4951, 0.2043, 0.4961, 0.2089, 0.4968, 0.2131, 0.4984, 0.2207, 0.5008, 0.2182, 0.5042, 0.2156, 0.5071, 0.2112, 0.5084, 0.2057, 0.5084, 0.1996, 0.5075, 0.1954, 0.5054, 0.1912, 0.5031, 0.1884, 0.4989, 0.1853, 0.494, 0.1828, 0.4907, 0.1815, 0.4875, 0.1783, 0.4854, 0.1744, 0.4837, 0.1703, 0.4813, 0.1297, 0.4817, 0.1205, 0.4825, 0.117, 0.4808, 0.116, 0.479, 0.1131, 0.4753, 0.1122, 0.4707, 0.1102, 0.467, 0.1069, 0.464, 0.1033, 0.4619, 0.09816, 0.4616, 0.09195, 0.4627, 0.08627, 0.4641, 0.08376, 0.4672, 0.07914, 0.4703, 0.07702, 0.4732, 0.07544, 0.4783, 0.07438, 0.4818, 0.07412, 0.4855, 0.07504, 0.4859, 0.07214, 0.4862, 0.06936, 0.4838, 0.1853, 0.482, 0.1935, 0.4784, 0.1937, 0.4761, 0.1952, 0.4729, 0.1973, 0.4715, 0.2019, 0.4713, 0.2055, 0.4723, 0.2099, 0.4763, 0.2129, 0.4809, 0.2152, 0.4809, 0.2235, 0.476, 0.2222, 0.4728, 0.2203, 0.4698, 0.2182, 0.4669, 0.2156, 0.4648, 0.2107, 0.4637, 0.2063, 0.4644, 0.1988, 0.4654, 0.1947, 0.4685, 0.1909, 0.472, 0.1881, 0.4759, 0.1863, 0.4785, 0.1856, 0.5063, 0.08355, 0.502, 0.0786, 0.502, 0.0786, 0.5063, 0.08355, 0.497, 0.1341, 0.4965, 0.1256, 0.5018, 0.125, 0.5056, 0.1229, 0.5098, 0.1191, 0.5122, 0.1134, 0.5134, 0.1081, 0.5132, 0.1031, 0.5122, 0.0961, 0.51, 0.08963, 0.5063, 0.08355, 0.502, 0.0786, 0.4982, 0.07537, 0.4928, 0.07289, 0.4875, 0.0714, 0.4891, 0.06685, 0.4981, 0.07015, 0.4991, 0.06897, 0.5, 0.06751, 0.502, 0.06738, 0.5067, 0.06923, 0.5072, 0.07108, 0.5107, 0.07359, 0.5117, 0.08257, 0.5174, 0.08852, 0.5191, 0.08984, 0.5202, 0.09058, 0.5218, 0.141, 0.517, 0.1398, 0.5154, 0.1374, 0.5134, 0.1357, 0.5101, 0.133, 0.5065, 0.1316, 0.5022, 0.1316, 0.0, 0.0, 0.0, 0.0, 0.0, 0.0, 0.0, 0.0, 0.502, 0.0786, 0.4982, 0.07537, 0.4982, 0.07537, 0.502, 0.0786, 0.4853, 0.1794, 0.487, 0.1805, 0.487, 0.1805, 0.4853, 0.1794, 0.4881, 0.07156, 0.4871, 0.1166, 0.4867, 0.1123, 0.4866, 0.1046, 0.4866, 0.101, 0.4867, 0.08432, 0.4867, 0.0824, 0.4867, 0.07308, 0.4875, 0.0714, 0.4736, 0.1022, 0.4702, 0.098, 0.4702, 0.098, 0.4736, 0.1022, 0.0, 0.0, 0.0, 0.0, 0.0, 0.0, 0.0, 0.0, 0.4763, 0.2129, 0.4723, 0.2099, 0.4723, 0.2099, 0.4763, 0.2129, 0.5056, 0.1229, 0.5018, 0.125, 0.5018, 0.125, 0.5056, 0.1229, 0.4982, 0.07537, 0.4928, 0.07289, 0.4928, 0.07289, 0.4982, 0.07537, 0.4951, 0.2043, 0.4938, 0.2011, 0.4938, 0.2011, 0.4951, 0.2043, 0.51, 0.08963, 0.5122, 0.0961, 0.5122, 0.0961, 0.51, 0.08963, 0.5071, 0.2112, 0.5042, 0.2156, 0.5042, 0.2156, 0.5071, 0.2112, 0.5018, 0.125, 0.4965, 0.1256, 0.4965, 0.1256, 0.5018, 0.125, 0.4835, 0.1794, 0.4853, 0.1794, 0.4853, 0.1794, 0.4835, 0.1794, 0.5042, 0.2156, 0.5008, 0.2182, 0.5008, 0.2182, 0.5042, 0.2156, 0.4965, 0.1256, 0.4915, 0.1235, 0.4915, 0.1235, 0.4965, 0.1256, 0.4826, 0.1818, 0.4835, 0.1794, 0.4835, 0.1794, 0.4826, 0.1818, 0.5008, 0.2182, 0.4984, 0.2207, 0.4984, 0.2207, 0.5008, 0.2182, 0.4875, 0.0714, 0.4928, 0.07289, 0.4928, 0.07289, 0.4875, 0.0714, 0.4915, 0.1235, 0.4888, 0.1199, 0.4888, 0.1199, 0.4915, 0.1235, 0.4826, 0.1835, 0.4826, 0.1818, 0.4826, 0.1818, 0.4826, 0.1835, 0.4984, 0.2207, 0.4968, 0.2131, 0.4968, 0.2131, 0.4984, 0.2207, 0.4928, 0.07289, 0.4982, 0.07537, 0.4982, 0.07537, 0.4928, 0.07289, 0.4888, 0.1199, 0.4871, 0.1166, 0.4871, 0.1166, 0.4888, 0.1199, 0.4838, 0.1853, 0.4826, 0.1835, 0.4826, 0.1835, 0.4838, 0.1853, 0.4968, 0.2131, 0.4961, 0.2089, 0.4961, 0.2089, 0.4968, 0.2131, 0.4982, 0.07537, 0.502, 0.0786, 0.502, 0.0786, 0.4982, 0.07537, 0.4961, 0.2089, 0.4951, 0.2043, 0.4951, 0.2043, 0.4961, 0.2089, 0.502, 0.0786, 0.5063, 0.08355, 0.5063, 0.08355, 0.502, 0.0786, 0.4907, 0.1815, 0.494, 0.1828, 0.494, 0.1828, 0.4907, 0.1815, 0.4951, 0.2043, 0.4938, 0.2011, 0.4938, 0.2011, 0.4951, 0.2043, 0.5063, 0.08355, 0.51, 0.08963, 0.51, 0.08963, 0.5063, 0.08355, 0.494, 0.1828, 0.4989, 0.1853, 0.4989, 0.1853, 0.494, 0.1828, 0.4938, 0.2011, 0.4915, 0.1967, 0.4915, 0.1967, 0.4938, 0.2011, 0.51, 0.08963, 0.5122, 0.0961, 0.5122, 0.0961, 0.51, 0.08963, 0.4989, 0.1853, 0.5031, 0.1884, 0.5031, 0.1884, 0.4989, 0.1853, 0.4915, 0.1967, 0.4894, 0.1935, 0.4894, 0.1935, 0.4915, 0.1967, 0.5122, 0.0961, 0.5132, 0.1031, 0.5132, 0.1031, 0.5122, 0.0961, 0.5031, 0.1884, 0.5054, 0.1912, 0.5054, 0.1912, 0.5031, 0.1884, 0.4894, 0.1935, 0.4858, 0.1895, 0.4858, 0.1895, 0.4894, 0.1935, 0.5132, 0.1031, 0.5134, 0.1081, 0.5134, 0.1081, 0.5132, 0.1031, 0.5054, 0.1912, 0.5075, 0.1954, 0.5075, 0.1954, 0.5054, 0.1912, 0.4881, 0.07156, 0.4875, 0.0714, 0.4875, 0.0714, 0.4881, 0.07156, 0.4858, 0.1895, 0.4845, 0.1861, 0.4845, 0.1861, 0.4858, 0.1895, 0.5134, 0.1081, 0.5122, 0.1134, 0.5122, 0.1134, 0.5134, 0.1081, 0.5075, 0.1954, 0.5084, 0.1996, 0.5084, 0.1996, 0.5075, 0.1954, 0.4845, 0.1861, 0.4838, 0.1853, 0.4838, 0.1853, 0.4845, 0.1861, 0.5122, 0.1134, 0.5098, 0.1191, 0.5098, 0.1191, 0.5122, 0.1134, 0.5084, 0.1996, 0.5084, 0.2057, 0.5084, 0.2057, 0.5084, 0.1996, 0.4871, 0.1166, 0.4881, 0.07156, 0.4881, 0.07156, 0.4871, 0.1166, 0.487, 0.1805, 0.4907, 0.1815, 0.4907, 0.1815, 0.487, 0.1805, 0.5098, 0.1191, 0.5056, 0.1229, 0.5056, 0.1229, 0.5098, 0.1191, 0.5084, 0.2057, 0.5071, 0.2112, 0.5071, 0.2112, 0.5084, 0.2057, 0.5122, 0.0961, 0.51, 0.08963, 0.51, 0.08963, 0.5122, 0.0961, 0.0, 0.0, 0.0, 0.0, 0.0, 0.0, 0.0, 0.0, 0.5054, 0.1912, 0.5031, 0.1884, 0.5031, 0.1884, 0.5054, 0.1912, 0.0, 0.0, 0.0, 0.0, 0.0, 0.0, 0.0, 0.0, 0.4696, 0.09458, 0.4702, 0.098, 0.4702, 0.098, 0.4696, 0.09458, 0.0, 0.0, 0.0, 0.0, 0.0, 0.0, 0.0, 0.0, 0.51, 0.08963, 0.5063, 0.08355, 0.5063, 0.08355, 0.51, 0.08963, 0.0, 0.0, 0.0, 0.0, 0.0, 0.0, 0.0, 0.0, 0.5031, 0.1884, 0.4989, 0.1853, 0.4989, 0.1853, 0.5031, 0.1884, 0.0, 0.0, 0.0, 0.0, 0.0, 0.0, 0.0, 0.0, 0.4838, 0.1853, 0.4845, 0.1861, 0.4845, 0.1861, 0.4838, 0.1853, 0.4696, 0.08925, 0.4696, 0.09458, 0.4696, 0.09458, 0.4696, 0.08925, 0.0, 0.0, 0.0, 0.0, 0.0, 0.0, 0.0, 0.0, 0.0, 0.0, 0.0, 0.0, 0.0, 0.0, 0.0, 0.0, 0.0, 0.0, 0.0, 0.0, 0.0, 0.0, 0.0, 0.0, 0.0, 0.0, 0.0, 0.0, 0.0, 0.0, 0.0, 0.0, 0.4989, 0.1853, 0.494, 0.1828, 0.494, 0.1828, 0.4989, 0.1853, 0.0, 0.0, 0.0, 0.0, 0.0, 0.0, 0.0, 0.0, 0.4715, 0.0864, 0.4696, 0.08925, 0.4696, 0.08925, 0.4715, 0.0864, 0.0, 0.0, 0.0, 0.0, 0.0, 0.0, 0.0, 0.0, 0.0, 0.0, 0.0, 0.0, 0.0, 0.0, 0.0, 0.0, 0.0, 0.0, 0.0, 0.0, 0.0, 0.0, 0.0, 0.0, 0.494, 0.1828, 0.4907, 0.1815, 0.4907, 0.1815, 0.494, 0.1828, 0.4746, 0.08412, 0.4715, 0.0864, 0.4715, 0.0864, 0.4746, 0.08412, 0.0, 0.0, 0.0, 0.0, 0.0, 0.0, 0.0, 0.0, 0.0, 0.0, 0.0, 0.0, 0.0, 0.0, 0.0, 0.0, 0.0, 0.0, 0.0, 0.0, 0.0, 0.0, 0.0, 0.0, 0.4776, 0.08278, 0.4746, 0.08412, 0.4746, 0.08412, 0.4776, 0.08278, 0.0, 0.0, 0.0, 0.0, 0.0, 0.0, 0.0, 0.0, 0.0, 0.0, 0.0, 0.0, 0.0, 0.0, 0.0, 0.0, 0.4894, 0.1984, 0.4879, 0.196, 0.4879, 0.196, 0.4894, 0.1984, 0.4816, 0.08278, 0.4776, 0.08278, 0.4776, 0.08278, 0.4816, 0.08278, 0.0, 0.0, 0.0, 0.0, 0.0, 0.0, 0.0, 0.0, 0.0, 0.0, 0.0, 0.0, 0.0, 0.0, 0.0, 0.0, 0.4917, 0.204, 0.4894, 0.1984, 0.4894, 0.1984, 0.4917, 0.204, 0.4867, 0.08432, 0.4816, 0.08278, 0.4816, 0.08278, 0.4867, 0.08432, 0.0, 0.0, 0.0, 0.0, 0.0, 0.0, 0.0, 0.0, 0.0, 0.0, 0.0, 0.0, 0.0, 0.0, 0.0, 0.0, 0.4911, 0.2081, 0.4917, 0.204, 0.4917, 0.204, 0.4911, 0.2081, 0.4858, 0.1895, 0.4894, 0.1935, 0.4894, 0.1935, 0.4858, 0.1895, 0.4866, 0.1046, 0.4867, 0.1123, 0.4867, 0.1123, 0.4866, 0.1046, 0.0, 0.0, 0.0, 0.0, 0.0, 0.0, 0.0, 0.0, 0.0, 0.0, 0.0, 0.0, 0.0, 0.0, 0.0, 0.0, 0.0, 0.0, 0.0, 0.0, 0.0, 0.0, 0.0, 0.0, 0.489, 0.2125, 0.4911, 0.2081, 0.4911, 0.2081, 0.489, 0.2125, 0.4894, 0.1935, 0.4915, 0.1967, 0.4915, 0.1967, 0.4894, 0.1935, 0.0, 0.0, 0.0, 0.0, 0.0, 0.0, 0.0, 0.0, 0.0, 0.0, 0.0, 0.0, 0.0, 0.0, 0.0, 0.0, 0.0, 0.0, 0.0, 0.0, 0.0, 0.0, 0.0, 0.0, 0.0, 0.0, 0.0, 0.0, 0.0, 0.0, 0.0, 0.0, 0.4858, 0.2148, 0.489, 0.2125, 0.489, 0.2125, 0.4858, 0.2148, 0.0, 0.0, 0.0, 0.0, 0.0, 0.0, 0.0, 0.0, 0.0, 0.0, 0.0, 0.0, 0.0, 0.0, 0.0, 0.0, 0.0, 0.0, 0.0, 0.0, 0.0, 0.0, 0.0, 0.0, 0.4915, 0.1967, 0.4938, 0.2011, 0.4938, 0.2011, 0.4915, 0.1967, 0.0, 0.0, 0.0, 0.0, 0.0, 0.0, 0.0, 0.0, 0.4809, 0.2152, 0.4858, 0.2148, 0.4858, 0.2148, 0.4809, 0.2152, 0.0, 0.0, 0.0, 0.0, 0.0, 0.0, 0.0, 0.0, 0.0, 0.0, 0.0, 0.0, 0.0, 0.0, 0.0, 0.0, 0.0, 0.0, 0.0, 0.0, 0.0, 0.0, 0.0, 0.0, 0.0, 0.0, 0.0, 0.0, 0.0, 0.0, 0.0, 0.0, 0.4875, 0.0714, 0.4867, 0.07308, 0.4867, 0.07308, 0.4875, 0.0714, 0.4763, 0.2129, 0.4809, 0.2152, 0.4809, 0.2152, 0.4763, 0.2129, 0.4938, 0.2011, 0.4951, 0.2043, 0.4951, 0.2043, 0.4938, 0.2011, 0.0, 0.0, 0.0, 0.0, 0.0, 0.0, 0.0, 0.0, 0.0, 0.0, 0.0, 0.0, 0.0, 0.0, 0.0, 0.0, 0.0, 0.0, 0.0, 0.0, 0.0, 0.0, 0.0, 0.0, 0.4867, 0.07308, 0.4867, 0.0824, 0.4867, 0.0824, 0.4867, 0.07308, 0.4723, 0.2099, 0.4763, 0.2129, 0.4763, 0.2129, 0.4723, 0.2099, 0.0, 0.0, 0.0, 0.0, 0.0, 0.0, 0.0, 0.0, 0.0, 0.0, 0.0, 0.0, 0.0, 0.0, 0.0, 0.0, 0.0, 0.0, 0.0, 0.0, 0.0, 0.0, 0.0, 0.0, 0.4951, 0.2043, 0.4961, 0.2089, 0.4961, 0.2089, 0.4951, 0.2043, 0.4867, 0.0824, 0.4867, 0.08432, 0.4867, 0.08432, 0.4867, 0.0824, 0.4713, 0.2055, 0.4723, 0.2099, 0.4723, 0.2099, 0.4713, 0.2055, 0.0, 0.0, 0.0, 0.0, 0.0, 0.0, 0.0, 0.0, 0.0, 0.0, 0.0, 0.0, 0.0, 0.0, 0.0, 0.0, 0.0, 0.0, 0.0, 0.0, 0.0, 0.0, 0.0, 0.0, 0.0, 0.0, 0.0, 0.0, 0.0, 0.0, 0.0, 0.0, 0.0, 0.0, 0.0, 0.0, 0.0, 0.0, 0.0, 0.0, 0.4715, 0.2019, 0.4713, 0.2055, 0.4713, 0.2055, 0.4715, 0.2019, 0.4961, 0.2089, 0.4968, 0.2131, 0.4968, 0.2131, 0.4961, 0.2089, 0.4867, 0.1123, 0.4871, 0.1166, 0.4871, 0.1166, 0.4867, 0.1123, 0.0, 0.0, 0.0, 0.0, 0.0, 0.0, 0.0, 0.0, 0.0, 0.0, 0.0, 0.0, 0.0, 0.0, 0.0, 0.0, 0.0, 0.0, 0.0, 0.0, 0.0, 0.0, 0.0, 0.0, 0.4729, 0.1973, 0.4715, 0.2019, 0.4715, 0.2019, 0.4729, 0.1973, 0.0, 0.0, 0.0, 0.0, 0.0, 0.0, 0.0, 0.0, 0.4871, 0.1166, 0.4888, 0.1199, 0.4888, 0.1199, 0.4871, 0.1166, 0.0, 0.0, 0.0, 0.0, 0.0, 0.0, 0.0, 0.0, 0.0, 0.0, 0.0, 0.0, 0.0, 0.0, 0.0, 0.0, 0.0, 0.0, 0.0, 0.0, 0.0, 0.0, 0.0, 0.0, 0.0, 0.0, 0.0, 0.0, 0.0, 0.0, 0.0, 0.0, 0.0, 0.0, 0.0, 0.0, 0.0, 0.0, 0.0, 0.0, 0.0, 0.0, 0.0, 0.0, 0.0, 0.0, 0.0, 0.0, 0.0, 0.0, 0.0, 0.0, 0.0, 0.0, 0.0, 0.0, 0.0, 0.0, 0.0, 0.0, 0.0, 0.0, 0.0, 0.0, 0.0, 0.0, 0.0, 0.0, 0.0, 0.0, 0.0, 0.0, 0.0, 0.0, 0.0, 0.0, 0.0, 0.0, 0.0, 0.0, 0.0, 0.0, 0.0, 0.0, 0.0, 0.0, 0.0, 0.0, 0.0, 0.0, 0.0, 0.0, 0.0, 0.0, 0.0, 0.0, 0.0, 0.0, 0.0, 0.0, 0.0, 0.0, 0.0, 0.0, 0.0, 0.0, 0.0, 0.0, 0.0, 0.0, 0.0, 0.0, 0.0, 0.0, 0.0, 0.0, 0.0, 0.0, 0.0, 0.0, 0.0, 0.0, 0.0, 0.0, 0.0, 0.0, 0.0, 0.0, 0.0, 0.0, 0.0, 0.0, 0.0, 0.0, 0.0, 0.0, 0.0, 0.0, 0.0, 0.0, 0.0, 0.0, 0.0, 0.0, 0.0, 0.0, 0.0, 0.0, 0.0, 0.0, 0.0, 0.0, 0.0, 0.0, 0.0, 0.0, 0.0, 0.0, 0.0, 0.0, 0.0, 0.0, 0.0, 0.0, 0.0, 0.0, 0.0, 0.0, 0.0, 0.0, 0.0, 0.0, 0.0, 0.0, 0.0, 0.0, 0.0, 0.0, 0.0, 0.0, 0.0, 0.0, 0.0, 0.0, 0.0, 0.0, 0.0, 0.0, 0.0, 0.0, 0.0, 0.0, 0.0, 0.0, 0.0, 0.0, 0.0, 0.0, 0.0, 0.0, 0.0, 0.0, 0.0, 0.0, 0.0, 0.0, 0.0, 0.0, 0.0, 0.0, 0.0, 0.0, 0.0, 0.0, 0.0, 0.0, 0.0, 0.0, 0.0, 0.0, 0.0, 0.0, 0.0, 0.0, 0.0, 0.0, 0.0, 0.0, 0.0, 0.0, 0.0, 0.0, 0.0, 0.0, 0.0, 0.0, 0.0, 0.0, 0.0, 0.0, 0.0, 0.0, 0.0, 0.0, 0.0, 0.0, 0.0, 0.0, 0.0, 0.0, 0.0, 0.0, 0.0, 0.0, 0.0, 0.0, 0.0, 0.0, 0.0, 0.0, 0.0, 0.0, 0.0, 0.0, 0.0, 0.0, 0.0, 0.0, 0.0, 0.0, 0.0, 0.0, 0.0, 0.0, 0.0, 0.0, 0.0, 0.0, 0.0, 0.0, 0.0, 0.0, 0.0, 0.0, 0.0, 0.0, 0.0, 0.0, 0.0, 0.0, 0.0, 0.0, 0.0, 0.0, 0.0, 0.0, 0.0, 0.0, 0.0, 0.0, 0.0, 0.0, 0.0, 0.0, 0.0, 0.0, 0.0, 0.0, 0.0, 0.0, 0.0, 0.0, 0.0, 0.0, 0.0, 0.0, 0.0, 0.0, 0.0, 0.0, 0.0, 0.0, 0.0, 0.0, 0.0, 0.0, 0.0, 0.0, 0.0, 0.0, 0.0, 0.0, 0.0, 0.0, 0.0, 0.0, 0.0, 0.0, 0.0, 0.0, 0.0, 0.0, 0.0, 0.0, 0.0, 0.0, 0.0, 0.0, 0.0, 0.0, 0.0, 0.0, 0.0, 0.0, 0.0, 0.0, 0.0, 0.0, 0.0, 0.0, 0.0, 0.0, 0.0, 0.0, 0.0, 0.0, 0.0, 0.0, 0.0, 0.0, 0.0, 0.0, 0.0, 0.0, 0.0, 0.0, 0.0, 0.0, 0.0, 0.0, 0.0, 0.0, 0.0, 0.0, 0.0, 0.0, 0.0, 0.0, 0.0, 0.0, 0.0, 0.0, 0.0, 0.0, 0.0, 0.0, 0.0, 0.0, 0.0, 0.0, 0.0, 0.0, 0.0, 0.0, 0.0, 0.0, 0.0, 0.0, 0.4928, 0.07289, 0.4875, 0.0714, 0.4875, 0.0714, 0.4928, 0.07289, 0.0, 0.0, 0.0, 0.0, 0.0, 0.0, 0.0, 0.0, 0.4928, 0.07289, 0.4982, 0.07537, 0.502, 0.0786, 0.5063, 0.08355, 0.51, 0.08963, 0.5122, 0.0961, 0.5132, 0.1031, 0.5134, 0.1081, 0.5122, 0.1134, 0.5098, 0.1191, 0.5056, 0.1229, 0.5018, 0.125, 0.4965, 0.1256, 0.4915, 0.1235, 0.4888, 0.1199, 0.4871, 0.1166, 0.4881, 0.07156, 0.4875, 0.0714, 0.4907, 0.1815, 0.494, 0.1828, 0.4989, 0.1853, 0.5031, 0.1884, 0.5054, 0.1912, 0.5075, 0.1954, 0.5084, 0.1996, 0.5084, 0.2057, 0.5071, 0.2112, 0.5042, 0.2156, 0.5008, 0.2182, 0.4984, 0.2207, 0.4968, 0.2131, 0.4961, 0.2089, 0.4951, 0.2043, 0.4938, 0.2011, 0.4915, 0.1967, 0.4894, 0.1935, 0.4858, 0.1895, 0.4845, 0.1861, 0.4838, 0.1853, 0.4826, 0.1835, 0.4826, 0.1818, 0.4835, 0.1794, 0.4853, 0.1794, 0.487, 0.1805, 0.494, 0.1828, 0.4989, 0.1853, 0.4989, 0.1853, 0.494, 0.1828, 0.5122, 0.0961, 0.5132, 0.1031, 0.5132, 0.1031, 0.5122, 0.0961, 0.4938, 0.2011, 0.4915, 0.1967, 0.4915, 0.1967, 0.4938, 0.2011, 0.4989, 0.1853, 0.5031, 0.1884, 0.5031, 0.1884, 0.4989, 0.1853, 0.5132, 0.1031, 0.5134, 0.1081, 0.5134, 0.1081, 0.5132, 0.1031, 0.4915, 0.1967, 0.4894, 0.1935, 0.4894, 0.1935, 0.4915, 0.1967, 0.487, 0.1805, 0.4907, 0.1815, 0.4907, 0.1815, 0.487, 0.1805, 0.5031, 0.1884, 0.5054, 0.1912, 0.5054, 0.1912, 0.5031, 0.1884, 0.5134, 0.1081, 0.5122, 0.1134, 0.5122, 0.1134, 0.5134, 0.1081, 0.4894, 0.1935, 0.4858, 0.1895, 0.4858, 0.1895, 0.4894, 0.1935, 0.4853, 0.1794, 0.487, 0.1805, 0.487, 0.1805, 0.4853, 0.1794, 0.5054, 0.1912, 0.5075, 0.1954, 0.5075, 0.1954, 0.5054, 0.1912, 0.5122, 0.1134, 0.5098, 0.1191, 0.5098, 0.1191, 0.5122, 0.1134, 0.4858, 0.1895, 0.4845, 0.1861, 0.4845, 0.1861, 0.4858, 0.1895, 0.4835, 0.1794, 0.4853, 0.1794, 0.4853, 0.1794, 0.4835, 0.1794, 0.5075, 0.1954, 0.5084, 0.1996, 0.5084, 0.1996, 0.5075, 0.1954, 0.5098, 0.1191, 0.5056, 0.1229, 0.5056, 0.1229, 0.5098, 0.1191, 0.4845, 0.1861, 0.4838, 0.1853, 0.4838, 0.1853, 0.4845, 0.1861, 0.4826, 0.1818, 0.4835, 0.1794, 0.4835, 0.1794, 0.4826, 0.1818, 0.5084, 0.1996, 0.5084, 0.2057, 0.5084, 0.2057, 0.5084, 0.1996, 0.5056, 0.1229, 0.5018, 0.125, 0.5018, 0.125, 0.5056, 0.1229, 0.4826, 0.1835, 0.4826, 0.1818, 0.4826, 0.1818, 0.4826, 0.1835, 0.5084, 0.2057, 0.5071, 0.2112, 0.5071, 0.2112, 0.5084, 0.2057, 0.5018, 0.125, 0.4965, 0.1256, 0.4965, 0.1256, 0.5018, 0.125, 0.4838, 0.1853, 0.4826, 0.1835, 0.4826, 0.1835, 0.4838, 0.1853, 0.5071, 0.2112, 0.5042, 0.2156, 0.5042, 0.2156, 0.5071, 0.2112, 0.4965, 0.1256, 0.4915, 0.1235, 0.4915, 0.1235, 0.4965, 0.1256, 0.4875, 0.0714, 0.4928, 0.07289, 0.4928, 0.07289, 0.4875, 0.0714, 0.5042, 0.2156, 0.5008, 0.2182, 0.5008, 0.2182, 0.5042, 0.2156, 0.4915, 0.1235, 0.4888, 0.1199, 0.4888, 0.1199, 0.4915, 0.1235, 0.4928, 0.07289, 0.4982, 0.07537, 0.4982, 0.07537, 0.4928, 0.07289, 0.5008, 0.2182, 0.4984, 0.2207, 0.4984, 0.2207, 0.5008, 0.2182, 0.4888, 0.1199, 0.4871, 0.1166, 0.4871, 0.1166, 0.4888, 0.1199, 0.4982, 0.07537, 0.502, 0.0786, 0.502, 0.0786, 0.4982, 0.07537, 0.4984, 0.2207, 0.4968, 0.2131, 0.4968, 0.2131, 0.4984, 0.2207, 0.4881, 0.07156, 0.4875, 0.0714, 0.4875, 0.0714, 0.4881, 0.07156, 0.502, 0.0786, 0.5063, 0.08355, 0.5063, 0.08355, 0.502, 0.0786, 0.4968, 0.2131, 0.4961, 0.2089, 0.4961, 0.2089, 0.4968, 0.2131, 0.4871, 0.1166, 0.4881, 0.07156, 0.4881, 0.07156, 0.4871, 0.1166, 0.5063, 0.08355, 0.51, 0.08963, 0.51, 0.08963, 0.5063, 0.08355, 0.4961, 0.2089, 0.4951, 0.2043, 0.4951, 0.2043, 0.4961, 0.2089, 0.4907, 0.1815, 0.494, 0.1828, 0.494, 0.1828, 0.4907, 0.1815, 0.0, 0.0, 0.0, 0.0, 0.0, 0.0, 0.0, 0.0, 0.0, 0.0, 0.0, 0.0, 0.0, 0.0, 0.0, 0.0, 0.0, 0.0, 0.0, 0.0, 0.0, 0.0, 0.0, 0.0, 0.0, 0.0, 0.0, 0.0, 0.0, 0.0, 0.0, 0.0, 0.0, 0.0, 0.0, 0.0, 0.0, 0.0, 0.0, 0.0, 0.0, 0.0, 0.0, 0.0, 0.0, 0.0, 0.0, 0.0, 0.0, 0.0, 0.0, 0.0, 0.0, 0.0, 0.0, 0.0, 0.0, 0.0, 0.0, 0.0, 0.0, 0.0, 0.0, 0.0, 0.0, 0.0, 0.0, 0.0, 0.0, 0.0, 0.0, 0.0, 0.0, 0.0, 0.0, 0.0, 0.0, 0.0, 0.0, 0.0, 0.0, 0.0, 0.0, 0.0, 0.0, 0.0, 0.0, 0.0, 0.0, 0.0, 0.0, 0.0, 0.0, 0.0, 0.0, 0.0, 0.0, 0.0, 0.0, 0.0, 0.5202, 0.09058, 0.5191, 0.08984, 0.5191, 0.08984, 0.5202, 0.09058, 0.0, 0.0, 0.0, 0.0, 0.0, 0.0, 0.0, 0.0, 0.0, 0.0, 0.0, 0.0, 0.0, 0.0, 0.0, 0.0, 0.0, 0.0, 0.0, 0.0, 0.0, 0.0, 0.0, 0.0, 0.0, 0.0, 0.0, 0.0, 0.0, 0.0, 0.0, 0.0, 0.0, 0.0, 0.0, 0.0, 0.0, 0.0, 0.0, 0.0, 0.0, 0.0, 0.0, 0.0, 0.0, 0.0, 0.0, 0.0, 0.0, 0.0, 0.0, 0.0, 0.0, 0.0, 0.0, 0.0, 0.0, 0.0, 0.0, 0.0, 0.0, 0.0, 0.0, 0.0, 0.0, 0.0, 0.0, 0.0, 0.0, 0.0, 0.0, 0.0, 0.5218, 0.141, 0.5202, 0.09058, 0.5202, 0.09058, 0.5218, 0.141, 0.0, 0.0, 0.0, 0.0, 0.0, 0.0, 0.0, 0.0, 0.0, 0.0, 0.0, 0.0, 0.0, 0.0, 0.0, 0.0, 0.0, 0.0, 0.0, 0.0, 0.0, 0.0, 0.0, 0.0, 0.0, 0.0, 0.0, 0.0, 0.0, 0.0, 0.0, 0.0, 0.0, 0.0, 0.0, 0.0, 0.0, 0.0, 0.0, 0.0, 0.5218, 0.141, 0.5202, 0.09058, 0.5191, 0.08984, 0.5218, 0.08984, 0.5246, 0.08931, 0.5267, 0.08667, 0.5291, 0.08561, 0.5317, 0.08535, 0.5351, 0.08653, 0.5351, 0.0901, 0.5347, 0.09314, 0.5343, 0.0975, 0.534, 0.1029, 0.5336, 0.1062, 0.5332, 0.1102, 0.5332, 0.1147, 0.5331, 0.1188, 0.5332, 0.1215, 0.5336, 0.1252, 0.534, 0.1313, 0.534, 0.1373, 0.5339, 0.1403, 0.532, 0.1423, 0.5253, 0.1428, 0.0, 0.0, 0.0, 0.0, 0.0, 0.0, 0.0, 0.0, 0.0, 0.0, 0.0, 0.0, 0.0, 0.0, 0.0, 0.0, 0.0, 0.0, 0.0, 0.0, 0.0, 0.0, 0.0, 0.0, 0.0, 0.0, 0.0, 0.0, 0.0, 0.0, 0.0, 0.0, 0.0, 0.0, 0.0, 0.0, 0.0, 0.0, 0.0, 0.0, 0.0, 0.0, 0.0, 0.0, 0.0, 0.0, 0.0, 0.0, 0.0, 0.0, 0.0, 0.0, 0.0, 0.0, 0.0, 0.0, 0.0, 0.0, 0.0, 0.0, 0.0, 0.0, 0.0, 0.0, 0.0, 0.0, 0.0, 0.0, 0.0, 0.0, 0.0, 0.0, 0.0, 0.0, 0.0, 0.0, 0.0, 0.0, 0.0, 0.0, 0.0, 0.0, 0.0, 0.0, 0.0, 0.0, 0.0, 0.0, 0.0, 0.0, 0.0, 0.0, 0.0, 0.0, 0.0, 0.0, 0.0, 0.0, 0.0, 0.0, 0.0, 0.0, 0.0, 0.0, 0.0, 0.0, 0.0, 0.0, 0.0, 0.0, 0.0, 0.0, 0.0, 0.0, 0.0, 0.0, 0.0, 0.0, 0.0, 0.0, 0.0, 0.0, 0.0, 0.0, 0.0, 0.0, 0.0, 0.0, 0.0, 0.0, 0.0, 0.0, 0.0, 0.0, 0.0, 0.0, 0.5202, 0.09058, 0.5191, 0.08984, 0.5191, 0.08984, 0.5202, 0.09058, 0.5218, 0.141, 0.5202, 0.09058, 0.5202, 0.09058, 0.5218, 0.141, 0.0, 0.0, 0.0, 0.0, 0.0, 0.0, 0.0, 0.0, 0.0, 0.0, 0.0, 0.0, 0.0, 0.0, 0.0, 0.0, 0.0, 0.0, 0.0, 0.0, 0.0, 0.0, 0.0, 0.0, 0.0, 0.0, 0.0, 0.0, 0.0, 0.0, 0.0, 0.0, 0.0, 0.0, 0.0, 0.0, 0.0, 0.0, 0.0, 0.0, 0.0, 0.0, 0.0, 0.0, 0.0, 0.0, 0.0, 0.0, 0.0, 0.0, 0.0, 0.0, 0.0, 0.0, 0.0, 0.0, 0.0, 0.0, 0.0, 0.0, 0.0, 0.0, 0.0, 0.0, 0.0, 0.0, 0.0, 0.0, 0.0, 0.0, 0.0, 0.0, 0.0, 0.0, 0.0, 0.0, 0.0, 0.0, 0.0, 0.0, 0.0, 0.0, 0.0, 0.0, 0.0, 0.0, 0.0, 0.0, 0.0, 0.0, 0.0, 0.0, 0.0, 0.0, 0.0, 0.0, 0.0, 0.0, 0.0, 0.0, 0.0, 0.0, 0.0, 0.0, 0.0, 0.0, 0.0, 0.0, 0.0, 0.0, 0.0, 0.0, 0.0, 0.0, 0.0, 0.0, 0.0, 0.0, 0.0, 0.0, 0.0, 0.0, 0.0, 0.0, 0.0, 0.0, 0.0, 0.0, 0.0, 0.0, 0.4809, 0.2152, 0.4763, 0.2129, 0.4763, 0.2129, 0.4809, 0.2152, 0.4769, 0.1045, 0.4736, 0.1022, 0.4736, 0.1022, 0.4769, 0.1045, 0.4858, 0.2148, 0.4809, 0.2152, 0.4809, 0.2152, 0.4858, 0.2148, 0.4797, 0.1052, 0.4769, 0.1045, 0.4769, 0.1045, 0.4797, 0.1052, 0.489, 0.2125, 0.4858, 0.2148, 0.4858, 0.2148, 0.489, 0.2125, 0.4831, 0.1054, 0.4797, 0.1052, 0.4797, 0.1052, 0.4831, 0.1054, 0.4911, 0.2081, 0.489, 0.2125, 0.489, 0.2125, 0.4911, 0.2081, 0.4866, 0.1046, 0.4831, 0.1054, 0.4831, 0.1054, 0.4866, 0.1046, 0.4867, 0.08432, 0.4866, 0.101, 0.4866, 0.101, 0.4867, 0.08432, 0.4917, 0.204, 0.4911, 0.2081, 0.4911, 0.2081, 0.4917, 0.204, 0.4848, 0.1941, 0.4879, 0.196, 0.4879, 0.196, 0.4848, 0.1941, 0.4894, 0.1984, 0.4917, 0.204, 0.4917, 0.204, 0.4894, 0.1984, 0.482, 0.1935, 0.4848, 0.1941, 0.4848, 0.1941, 0.482, 0.1935, 0.4816, 0.08278, 0.4867, 0.08432, 0.4867, 0.08432, 0.4816, 0.08278, 0.4879, 0.196, 0.4894, 0.1984, 0.4894, 0.1984, 0.4879, 0.196, 0.4784, 0.1937, 0.482, 0.1935, 0.482, 0.1935, 0.4784, 0.1937, 0.4776, 0.08278, 0.4816, 0.08278, 0.4816, 0.08278, 0.4776, 0.08278, 0.4761, 0.1952, 0.4784, 0.1937, 0.4784, 0.1937, 0.4761, 0.1952, 0.4746, 0.08412, 0.4776, 0.08278, 0.4776, 0.08278, 0.4746, 0.08412, 0.4729, 0.1973, 0.4761, 0.1952, 0.4761, 0.1952, 0.4729, 0.1973, 0.4715, 0.0864, 0.4746, 0.08412, 0.4746, 0.08412, 0.4715, 0.0864, 0.4866, 0.101, 0.4866, 0.1046, 0.4866, 0.1046, 0.4866, 0.101, 0.4715, 0.2019, 0.4729, 0.1973, 0.4729, 0.1973, 0.4715, 0.2019, 0.4696, 0.08925, 0.4715, 0.0864, 0.4715, 0.0864, 0.4696, 0.08925, 0.4713, 0.2055, 0.4715, 0.2019, 0.4715, 0.2019, 0.4713, 0.2055, 0.4696, 0.09458, 0.4696, 0.08925, 0.4696, 0.08925, 0.4696, 0.09458, 0.4723, 0.2099, 0.4713, 0.2055, 0.4713, 0.2055, 0.4723, 0.2099, 0.4702, 0.098, 0.4696, 0.09458, 0.4696, 0.09458, 0.4702, 0.098, 0.0, 0.0, 0.0, 0.0, 0.0, 0.0, 0.0, 0.0, 0.0, 0.0, 0.0, 0.0, 0.0, 0.0, 0.0, 0.0, 0.0, 0.0])
me_cube_001.use_remesh_fix_poles = True
me_cube_001.use_remesh_preserve_attributes = False
me_cube_001.use_mirror_vertex_groups = False
me_cube_001.update()

# ---- objects
ob_light = bpy.data.objects.new('Light', light_light)
ob_camera = bpy.data.objects.new('Camera', cam_camera)
ob_cube = bpy.data.objects.new('Cube', me_cube_001)

# ---- transforms, parenting, visibility, modifiers, constraints
ob_light.location = (7.241, 1.268, 3.43)
ob_light.rotation_euler = (0.6503, 0.05522, 1.866)
ob_light.lock_rotations_4d = False
ob_light.empty_display_type = 'ARROWS'
ob_light.color = (0.0, 0.0, 0.0, 0.0)
ob_light.lineart.crease_threshold = 0.0
ob_camera.location = (7.359, -6.926, 4.958)
ob_camera.rotation_euler = (1.109, 0.0, 0.8149)
ob_camera.lock_rotations_4d = False
ob_camera.empty_display_type = 'ARROWS'
ob_camera.color = (0.0, 0.0, 0.0, 0.0)
ob_camera.display_type = 'WIRE'
ob_camera.lineart.crease_threshold = 0.0
ob_cube.location = (0.0843, 0.0, 0.0)
ob_cube.scale = (-0.3011, 2.15, 2.15)
ob_cube.lineart.crease_threshold = 0.0

# ---- collection membership
col_collection.objects.link(ob_light)
col_collection.objects.link(ob_camera)
col_collection.objects.link(ob_cube)

# ---- scene / render settings (as saved in the file)
scene.camera = ob_camera
scene.frame_start = 1; scene.frame_end = 250; scene.frame_set(4)
scene.render.engine = 'BLENDER_EEVEE_NEXT'
scene.cycles.use_denoising = False
scene.cycles.samples = 128
scene.cycles.sampling_pattern = 'TABULATED_SOBOL'
scene.cycles.use_adaptive_sampling = False
scene.cycles.use_light_tree = False
scene.view_settings.view_transform = 'Filmic'
bpy.context.view_layer.update()
